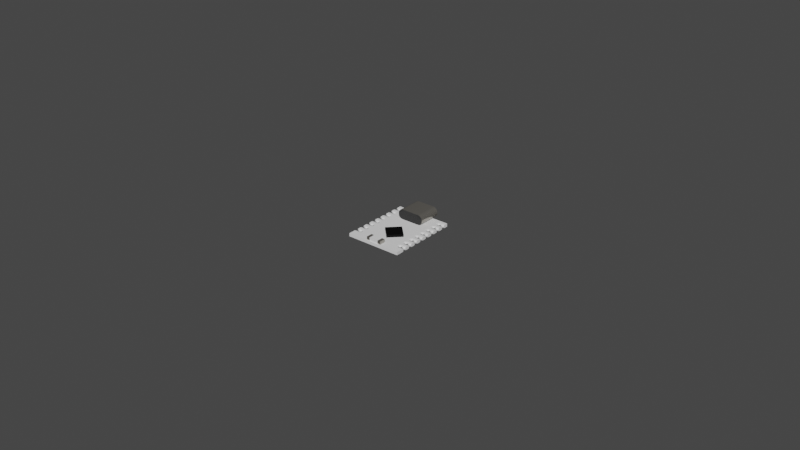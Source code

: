 # Source: ESP32_C3_supermini.blend  (saved by Blender 3.3.6; exported with 4.5.12 LTS)
import bpy
from mathutils import Matrix  # noqa: F401  (used for matrix-valued properties, if any)

bpy.ops.wm.read_factory_settings(use_empty=True)
scene = bpy.context.scene
scene.name = 'Scene'

# ---- collections
col_esp32_c3_supermini = bpy.data.collections.new('ESP32 C3 supermini'); scene.collection.children.link(col_esp32_c3_supermini)
col_booleans = bpy.data.collections.new('booleans'); scene.collection.children.link(col_booleans)
col_booleans.hide_render = True

# ---- materials (node trees are filled in below, after node groups)
mat_black_pcb = bpy.data.materials.new('black pcb')
mat_metal = bpy.data.materials.new('metal')
mat_chip = bpy.data.materials.new('chip')
mat_chip.alpha_threshold = 0.0
mat_chip.roughness = 0.5
mat_chip.line_color = (0.0, 0.0, 0.0, 1.0)
mat_dark_plastic = bpy.data.materials.new('dark plastic')
mat_red_pcb = bpy.data.materials.new('red pcb')
mat_golden_contacts = bpy.data.materials.new('golden contacts')

# ---- node groups
ng_auto_smooth = bpy.data.node_groups.new('Auto Smooth', 'GeometryNodeTree')
_s = ng_auto_smooth.interface.new_socket(name='Geometry', in_out='OUTPUT', socket_type='NodeSocketGeometry')
_s = ng_auto_smooth.interface.new_socket(name='Geometry', in_out='INPUT', socket_type='NodeSocketGeometry')
_s = ng_auto_smooth.interface.new_socket(name='Angle', in_out='INPUT', socket_type='NodeSocketFloat')
_s.subtype = 'ANGLE'
_s.min_value = 0.0
_s.max_value = 3.142
ng_auto_smooth.is_modifier = True
_N = ng_auto_smooth.nodes; _L = ng_auto_smooth.links
n0 = _N.new('NodeGroupOutput'); n0.name = 'Group Output'; n0.location = (480, -100)
n1 = _N.new('NodeGroupInput'); n1.name = 'Group Input'; n1.location = (-420, -300)
n2 = _N.new('NodeGroupInput'); n2.name = 'Group Input.001'; n2.location = (-60, -100)
n3 = _N.new('GeometryNodeSetShadeSmooth'); n3.name = 'Set Shade Smooth'; n3.location = (120, -100)
n3.domain = 'EDGE'
n4 = _N.new('GeometryNodeSetShadeSmooth'); n4.name = 'Set Shade Smooth.001'; n4.location = (300, -100)
n5 = _N.new('GeometryNodeInputMeshEdgeAngle'); n5.name = 'Edge Angle'; n5.location = (-420, -220)
n6 = _N.new('GeometryNodeInputEdgeSmooth'); n6.name = 'Is Edge Smooth'; n6.location = (-60, -160)
n7 = _N.new('GeometryNodeInputShadeSmooth'); n7.name = 'Is Face Smooth'; n7.location = (-240, -340)
n8 = _N.new('FunctionNodeBooleanMath'); n8.name = 'Boolean Math'; n8.location = (-60, -220)
n9 = _N.new('FunctionNodeCompare'); n9.name = 'Compare'; n9.location = (-240, -180)
n9.operation = 'LESS_EQUAL'
_L.new(n5.outputs[0], n9.inputs[0])
_L.new(n4.outputs[0], n0.inputs[0])
_L.new(n1.outputs[1], n9.inputs[1])
_L.new(n9.outputs[0], n8.inputs[0])
_L.new(n7.outputs[0], n8.inputs[1])
_L.new(n2.outputs[0], n3.inputs[0])
_L.new(n6.outputs[0], n3.inputs[1])
_L.new(n3.outputs[0], n4.inputs[0])
_L.new(n8.outputs[0], n3.inputs[2])
n0.is_active_output = True

# ---- material node trees
mat_metal.use_nodes = True; mat_metal.node_tree.nodes.clear()
_N = mat_metal.node_tree.nodes; _L = mat_metal.node_tree.links
n0 = _N.new('ShaderNodeBsdfPrincipled'); n0.name = 'Principled BSDF'; n0.location = (10, 300)
n0.distribution = 'GGX'
n0.subsurface_method = 'RANDOM_WALK_SKIN'
n0.inputs[0].default_value = (0.4109, 0.3901, 0.3498, 1.0)
n0.inputs[1].default_value = 0.82
n0.inputs[2].default_value = 0.15
n0.inputs[3].default_value = 1.45
n0.inputs[13].default_value = 0.3
n0.inputs[27].default_value = (0.0, 0.0, 0.0, 1.0)
n0.inputs[28].default_value = 1.0
n1 = _N.new('ShaderNodeOutputMaterial'); n1.name = 'Material Output'; n1.location = (300, 300)
_L.new(n0.outputs[0], n1.inputs[0])
n1.is_active_output = True
mat_chip.use_nodes = True; mat_chip.node_tree.nodes.clear()
_N = mat_chip.node_tree.nodes; _L = mat_chip.node_tree.links
n0 = _N.new('ShaderNodeOutputMaterial'); n0.name = 'Material Output'; n0.location = (300, 300)
n1 = _N.new('ShaderNodeBsdfPrincipled'); n1.name = 'Principled BSDF'; n1.location = (10, 300)
n1.distribution = 'GGX'
n1.subsurface_method = 'RANDOM_WALK_SKIN'
n1.inputs[0].default_value = (0.0, 0.0, 0.0, 1.0)
n1.inputs[1].default_value = 0.05
n1.inputs[2].default_value = 0.39
n1.inputs[3].default_value = 1.45
n1.inputs[13].default_value = 0.21
n1.inputs[27].default_value = (0.0, 0.0, 0.0, 1.0)
n1.inputs[28].default_value = 1.0
_L.new(n1.outputs[0], n0.inputs[0])
n0.is_active_output = True
mat_dark_plastic.use_nodes = True; mat_dark_plastic.node_tree.nodes.clear()
_N = mat_dark_plastic.node_tree.nodes; _L = mat_dark_plastic.node_tree.links
n0 = _N.new('ShaderNodeBsdfPrincipled'); n0.name = 'Principled BSDF'; n0.location = (10, 300)
n0.distribution = 'GGX'
n0.subsurface_method = 'RANDOM_WALK_SKIN'
n0.inputs[0].default_value = (0.01007, 0.01007, 0.01007, 1.0)
n0.inputs[2].default_value = 0.2
n0.inputs[3].default_value = 1.45
n0.inputs[13].default_value = 0.6
n0.inputs[27].default_value = (0.0, 0.0, 0.0, 1.0)
n0.inputs[28].default_value = 1.0
n1 = _N.new('ShaderNodeOutputMaterial'); n1.name = 'Material Output'; n1.location = (300, 300)
_L.new(n0.outputs[0], n1.inputs[0])
n1.is_active_output = True

# ---- world
world_world = bpy.data.worlds.new('World'); scene.world = world_world
world_world.use_nodes = True; world_world.node_tree.nodes.clear()
_N = world_world.node_tree.nodes; _L = world_world.node_tree.links
n0 = _N.new('ShaderNodeOutputWorld'); n0.name = 'World Output'; n0.location = (300, 300)
n1 = _N.new('ShaderNodeBackground'); n1.name = 'Background'; n1.location = (10, 300)
n1.inputs[0].default_value = (0.05088, 0.05088, 0.05088, 1.0)
_L.new(n1.outputs[0], n0.inputs[0])
n0.is_active_output = True
world_world.color = (0.05088, 0.05088, 0.05088)
world_world.use_sun_shadow = False
world_world.sun_shadow_jitter_overblur = 0.0

# ---- meshes
me_plane = bpy.data.meshes.new('Plane')
me_plane.from_pydata([(0.009, -0.0115, 0.0), (0.009, 0.0115, 0.0), (-0.009, -0.0115, 0.0), (-0.009, 0.0115, 0.0), (0.009, -0.0115, 0.001), (0.009, 0.0115, 0.001), (-0.009, -0.0115, 0.001), (-0.009, 0.0115, 0.001)], [], [(0, 2, 3, 1), (4, 5, 7, 6), (1, 3, 7, 5), (2, 0, 4, 6), (3, 2, 6, 7), (0, 1, 5, 4)])
_uv = me_plane.uv_layers.new(name='UVMap')
_uv.uv.foreach_set('vector', [0.0, 0.0, 0.0, 1.0, 1.0, 1.0, 1.0, 0.0, 0.0, 0.0, 1.0, 0.0, 1.0, 1.0, 0.0, 1.0, 1.0, 0.0, 1.0, 1.0, 1.0, 1.0, 1.0, 0.0, 0.0, 1.0, 0.0, 0.0, 0.0, 0.0, 0.0, 1.0, 1.0, 1.0, 0.0, 1.0, 0.0, 1.0, 1.0, 1.0, 0.0, 0.0, 1.0, 0.0, 1.0, 0.0, 0.0, 0.0])
me_plane.materials.append(mat_black_pcb)
me_plane.update()
me_circle = bpy.data.meshes.new('Circle')
me_circle.from_pydata([(-0.0028, 0.0127, 0.0032), (-0.0028, 0.0127, 0.0), (-0.003112, 0.0127, 3.074e-05), (-0.003412, 0.0127, 0.0001218), (-0.003689, 0.0127, 0.0002696), (-0.003931, 0.0127, 0.0004686), (-0.00413, 0.0127, 0.0007111), (-0.004278, 0.0127, 0.0009877), (-0.004369, 0.0127, 0.001288), (-0.0044, 0.0127, 0.0016), (-0.004369, 0.0127, 0.001912), (-0.004278, 0.0127, 0.002212), (-0.00413, 0.0127, 0.002489), (-0.003931, 0.0127, 0.002731), (-0.003689, 0.0127, 0.00293), (-0.003412, 0.0127, 0.003078), (-0.003112, 0.0127, 0.003169), (-5.754e-09, 0.0127, 0.0032), (-5.754e-09, 0.0127, 0.0), (-0.002877, 0.0122, 0.001213), (-0.002741, 0.0122, 0.0012), (-0.002951, 0.0122, 0.001236), (-0.003019, 0.0122, 0.001272), (-0.003079, 0.0122, 0.001321), (-0.003128, 0.0122, 0.001381), (-0.003164, 0.0122, 0.001449), (-0.003187, 0.0122, 0.001523), (-0.003194, 0.0122, 0.0016), (-0.003187, 0.0122, 0.001677), (-0.003164, 0.0122, 0.001751), (-0.003128, 0.0122, 0.001819), (-0.003079, 0.0122, 0.001879), (-0.003019, 0.0122, 0.001928), (-0.002951, 0.0122, 0.001964), (-0.002877, 0.0122, 0.001987), (-0.002741, 0.0122, 0.002), (-5.754e-09, 0.0127, 0.0031), (-5.754e-09, 0.0127, 0.0001), (-0.003093, 0.0127, 0.0001293), (-0.002795, 0.0127, 0.0001), (-0.003374, 0.0127, 0.0002146), (-0.003633, 0.0127, 0.0003532), (-0.00386, 0.0127, 0.0005397), (-0.004047, 0.0127, 0.0007669), (-0.004185, 0.0127, 0.001026), (-0.004271, 0.0127, 0.001307), (-0.0043, 0.0127, 0.0016), (-0.004271, 0.0127, 0.001893), (-0.004185, 0.0127, 0.002174), (-0.004047, 0.0127, 0.002433), (-0.00386, 0.0127, 0.00266), (-0.003633, 0.0127, 0.002847), (-0.003374, 0.0127, 0.002985), (-0.003093, 0.0127, 0.003071), (-0.002795, 0.0127, 0.0031), (-5.592e-09, 0.0122, 0.002), (-5.592e-09, 0.0122, 0.0012), (-0.0028, 0.0053, 0.0032), (-0.0028, 0.0053, 0.0), (-0.003112, 0.0053, 3.074e-05), (-0.003412, 0.0053, 0.0001218), (-0.003689, 0.0053, 0.0002696), (-0.003931, 0.0053, 0.0004686), (-0.00413, 0.0053, 0.0007111), (-0.004278, 0.0053, 0.0009877), (-0.004369, 0.0053, 0.001288), (-0.0044, 0.0053, 0.0016), (-0.004369, 0.0053, 0.001912), (-0.004278, 0.0053, 0.002212), (-0.00413, 0.0053, 0.002489), (-0.003931, 0.0053, 0.002731), (-0.003689, 0.0053, 0.00293), (-0.003412, 0.0053, 0.003078), (-0.003112, 0.0053, 0.003169), (-3.343e-09, 0.0053, 0.0032), (-3.343e-09, 0.0053, 0.0), (-3.637e-09, 0.0062, 0.0031), (-3.637e-09, 0.0062, 0.0001), (-0.003093, 0.0062, 0.0001293), (-0.002795, 0.0062, 0.0001), (-0.003374, 0.0062, 0.0002146), (-0.003633, 0.0062, 0.0003532), (-0.00386, 0.0062, 0.0005397), (-0.004047, 0.0062, 0.0007669), (-0.004185, 0.0062, 0.001026), (-0.004271, 0.0062, 0.001307), (-0.0043, 0.0062, 0.0016), (-0.004271, 0.0062, 0.001893), (-0.004185, 0.0062, 0.002174), (-0.004047, 0.0062, 0.002433), (-0.00386, 0.0062, 0.00266), (-0.003633, 0.0062, 0.002847), (-0.003374, 0.0062, 0.002985), (-0.003093, 0.0062, 0.003071), (-0.002795, 0.0062, 0.0031), (-0.002877, 0.0062, 0.001213), (-0.002741, 0.0062, 0.0012), (-0.002951, 0.0062, 0.001236), (-0.003019, 0.0062, 0.001272), (-0.003079, 0.0062, 0.001321), (-0.003128, 0.0062, 0.001381), (-0.003164, 0.0062, 0.001449), (-0.003187, 0.0062, 0.001523), (-0.003194, 0.0062, 0.0016), (-0.003187, 0.0062, 0.001677), (-0.003164, 0.0062, 0.001751), (-0.003128, 0.0062, 0.001819), (-0.003079, 0.0062, 0.001879), (-0.003019, 0.0062, 0.001928), (-0.002951, 0.0062, 0.001964), (-0.002877, 0.0062, 0.001987), (-0.002741, 0.0062, 0.002), (-3.637e-09, 0.0062, 0.002), (-3.637e-09, 0.0062, 0.0012)], [], [(19, 21, 22, 23, 24, 25, 26, 27, 28, 29, 30, 31, 32, 33, 34, 35, 55, 56, 20), (38, 39, 1, 2), (40, 38, 2, 3), (41, 40, 3, 4), (42, 41, 4, 5), (43, 42, 5, 6), (44, 43, 6, 7), (45, 44, 7, 8), (46, 45, 8, 9), (47, 46, 9, 10), (48, 47, 10, 11), (49, 48, 11, 12), (50, 49, 12, 13), (51, 50, 13, 14), (52, 51, 14, 15), (53, 52, 15, 16), (54, 53, 16, 0), (36, 54, 0, 17), (39, 37, 18, 1), (11, 10, 67, 68), (4, 3, 60, 61), (1, 18, 75, 58), (12, 11, 68, 69), (5, 4, 61, 62), (13, 12, 69, 70), (6, 5, 62, 63), (14, 13, 70, 71), (7, 6, 63, 64), (15, 14, 71, 72), (8, 7, 64, 65), (16, 15, 72, 73), (9, 8, 65, 66), (2, 1, 58, 59), (0, 16, 73, 57), (10, 9, 66, 67), (3, 2, 59, 60), (17, 0, 57, 74), (59, 58, 75, 74, 57, 73, 72, 71, 70, 69, 68, 67, 66, 65, 64, 63, 62, 61, 60), (51, 52, 92, 91), (44, 45, 85, 84), (52, 53, 93, 92), (45, 46, 86, 85), (39, 38, 78, 79), (53, 54, 94, 93), (46, 47, 87, 86), (38, 40, 80, 78), (54, 36, 76, 94), (47, 48, 88, 87), (40, 41, 81, 80), (37, 39, 79, 77), (48, 49, 89, 88), (41, 42, 82, 81), (49, 50, 90, 89), (42, 43, 83, 82), (50, 51, 91, 90), (43, 44, 84, 83), (29, 28, 104, 105), (22, 21, 97, 98), (20, 56, 113, 96), (30, 29, 105, 106), (23, 22, 98, 99), (31, 30, 106, 107), (24, 23, 99, 100), (32, 31, 107, 108), (25, 24, 100, 101), (33, 32, 108, 109), (26, 25, 101, 102), (34, 33, 109, 110), (27, 26, 102, 103), (19, 20, 96, 95), (35, 34, 110, 111), (28, 27, 103, 104), (21, 19, 95, 97), (55, 35, 111, 112), (94, 76, 112, 111), (93, 94, 111, 110), (92, 93, 110, 109), (91, 92, 109, 108), (90, 91, 108, 107), (89, 90, 107, 106), (88, 89, 106, 105), (87, 88, 105, 104), (86, 87, 104, 103), (85, 86, 103, 102), (84, 85, 102, 101), (83, 84, 101, 100), (82, 83, 100, 99), (81, 82, 99, 98), (80, 81, 98, 97), (78, 80, 97, 95), (79, 78, 95, 96), (77, 79, 96, 113)])
me_circle.polygons.foreach_set('use_smooth', [True] * 92)
me_circle.polygons.foreach_set('material_index', [1, 0, 0, 0, 0, 0, 0, 0, 0, 0, 0, 0, 0, 0, 0, 0, 0, 0, 0, 0, 0, 0, 0, 0, 0, 0, 0, 0, 0, 0, 0, 0, 0, 0, 0, 0, 0, 2, 0, 0, 0, 0, 0, 0, 0, 0, 0, 0, 0, 0, 0, 0, 0, 0, 0, 0, 1, 1, 1, 1, 1, 1, 1, 1, 1, 1, 1, 1, 1, 1, 1, 1, 1, 1, 2, 2, 2, 2, 2, 2, 2, 2, 2, 2, 2, 2, 2, 2, 2, 2, 2, 2])
_uv = me_circle.uv_layers.new(name='UVMap')
_uv.uv.foreach_set('vector', [0.0, 0.0, 0.0, 0.0, 0.0, 0.0, 0.0, 0.0, 0.0, 0.0, 0.0, 0.0, 0.0, 0.0, 0.0, 0.0, 0.0, 0.0, 0.0, 0.0, 0.0, 0.0, 0.0, 0.0, 0.0, 0.0, 0.0, 0.0, 0.0, 0.0, 0.0, 0.0, 0.0, 0.0, 0.0, 0.0, 0.0, 0.0, 0.0, 0.0, 0.0, 0.0, 0.0, 0.0, 0.0, 0.0, 0.0, 0.0, 0.0, 0.0, 0.0, 0.0, 0.0, 0.0, 0.0, 0.0, 0.0, 0.0, 0.0, 0.0, 0.0, 0.0, 0.0, 0.0, 0.0, 0.0, 0.0, 0.0, 0.0, 0.0, 0.0, 0.0, 0.0, 0.0, 0.0, 0.0, 0.0, 0.0, 0.0, 0.0, 0.0, 0.0, 0.0, 0.0, 0.0, 0.0, 0.0, 0.0, 0.0, 0.0, 0.0, 0.0, 0.0, 0.0, 0.0, 0.0, 0.0, 0.0, 0.0, 0.0, 0.0, 0.0, 0.0, 0.0, 0.0, 0.0, 0.0, 0.0, 0.0, 0.0, 0.0, 0.0, 0.0, 0.0, 0.0, 0.0, 0.0, 0.0, 0.0, 0.0, 0.0, 0.0, 0.0, 0.0, 0.0, 0.0, 0.0, 0.0, 0.0, 0.0, 0.0, 0.0, 0.0, 0.0, 0.0, 0.0, 0.0, 0.0, 0.0, 0.0, 0.0, 0.0, 0.0, 0.0, 0.0, 0.0, 0.0, 0.0, 0.0, 0.0, 0.0, 0.0, 0.0, 0.0, 0.0, 0.0, 0.0, 0.0, 0.0, 0.0, 0.0, 0.0, 0.0, 0.0, 0.0, 0.0, 0.0, 0.0, 0.0, 0.0, 0.0, 0.0, 0.0, 0.0, 0.0, 0.0, 0.0, 0.0, 0.0, 0.0, 0.0, 0.0, 0.0, 0.0, 0.0, 0.0, 0.0, 0.0, 0.0, 0.0, 0.0, 0.0, 0.0, 0.0, 0.0, 0.0, 0.0, 0.0, 0.0, 0.0, 0.0, 0.0, 0.0, 0.0, 0.0, 0.0, 0.0, 0.0, 0.0, 0.0, 0.0, 0.0, 0.0, 0.0, 0.0, 0.0, 0.0, 0.0, 0.0, 0.0, 0.0, 0.0, 0.0, 0.0, 0.0, 0.0, 0.0, 0.0, 0.0, 0.0, 0.0, 0.0, 0.0, 0.0, 0.0, 0.0, 0.0, 0.0, 0.0, 0.0, 0.0, 0.0, 0.0, 0.0, 0.0, 0.0, 0.0, 0.0, 0.0, 0.0, 0.0, 0.0, 0.0, 0.0, 0.0, 0.0, 0.0, 0.0, 0.0, 0.0, 0.0, 0.0, 0.0, 0.0, 0.0, 0.0, 0.0, 0.0, 0.0, 0.0, 0.0, 0.0, 0.0, 0.0, 0.0, 0.0, 0.0, 0.0, 0.0, 0.0, 0.0, 0.0, 0.0, 0.0, 0.0, 0.0, 0.0, 0.0, 0.0, 0.0, 0.0, 0.0, 0.0, 0.0, 0.0, 0.0, 0.0, 0.0, 0.0, 0.0, 0.0, 0.0, 0.0, 0.0, 0.0, 0.0, 0.0, 0.0, 0.0, 0.0, 0.0, 0.0, 0.0, 0.0, 0.0, 0.0, 0.0, 0.0, 0.0, 0.0, 0.0, 0.0, 0.0, 0.0, 0.0, 0.0, 0.0, 0.0, 0.0, 0.0, 0.0, 0.0, 0.0, 0.0, 0.0, 0.0, 0.0, 0.0, 0.0, 0.0, 0.0, 0.0, 0.0, 0.0, 0.0, 0.0, 0.0, 0.0, 0.0, 0.0, 0.0, 0.0, 0.0, 0.0, 0.0, 0.0, 0.0, 0.0, 0.0, 0.0, 0.0, 0.0, 0.0, 0.0, 0.0, 0.0, 0.0, 0.0, 0.0, 0.0, 0.0, 0.0, 0.0, 0.0, 0.0, 0.0, 0.0, 0.0, 0.0, 0.0, 0.0, 0.0, 0.0, 0.0, 0.0, 0.0, 0.0, 0.0, 0.0, 0.0, 0.0, 0.0, 0.0, 0.0, 0.0, 0.0, 0.0, 0.0, 0.0, 0.0, 0.0, 0.0, 0.0, 0.0, 0.0, 0.0, 0.0, 0.0, 0.0, 0.0, 0.0, 0.0, 0.0, 0.0, 0.0, 0.0, 0.0, 0.0, 0.0, 0.0, 0.0, 0.0, 0.0, 0.0, 0.0, 0.0, 0.0, 0.0, 0.0, 0.0, 0.0, 0.0, 0.0, 0.0, 0.0, 0.0, 0.0, 0.0, 0.0, 0.0, 0.0, 0.0, 0.0, 0.0, 0.0, 0.0, 0.0, 0.0, 0.0, 0.0, 0.0, 0.0, 0.0, 0.0, 0.0, 0.0, 0.0, 0.0, 0.0, 0.0, 0.0, 0.0, 0.0, 0.0, 0.0, 0.0, 0.0, 0.0, 0.0, 0.0, 0.0, 0.0, 0.0, 0.0, 0.0, 0.0, 0.0, 0.0, 0.0, 0.0, 0.0, 0.0, 0.0, 0.0, 0.0, 0.0, 0.0, 0.0, 0.0, 0.0, 0.0, 0.0, 0.0, 0.0, 0.0, 0.0, 0.0, 0.0, 0.0, 0.0, 0.0, 0.0, 0.0, 0.0, 0.0, 0.0, 0.0, 0.0, 0.0, 0.0, 0.0, 0.0, 0.0, 0.0, 0.0, 0.0, 0.0, 0.0, 0.0, 0.0, 0.0, 0.0, 0.0, 0.0, 0.0, 0.0, 0.0, 0.0, 0.0, 0.0, 0.0, 0.0, 0.0, 0.0, 0.0, 0.0, 0.0, 0.0, 0.0, 0.0, 0.0, 0.0, 0.0, 0.0, 0.0, 0.0, 0.0, 0.0, 0.0, 0.0, 0.0, 0.0, 0.0, 0.0, 0.0, 0.0, 0.0, 0.0, 0.0, 0.0, 0.0, 0.0, 0.0, 0.0, 0.0, 0.0, 0.0, 0.0, 0.0, 0.0, 0.0, 0.0, 0.0, 0.0, 0.0, 0.0, 0.0, 0.0, 0.0, 0.0, 0.0, 0.0, 0.0, 0.0, 0.0, 0.0, 0.0, 0.0, 0.0, 0.0, 0.0, 0.0, 0.0, 0.0, 0.0, 0.0, 0.0, 0.0, 0.0, 0.0, 0.0, 0.0, 0.0, 0.0, 0.0, 0.0, 0.0, 0.0, 0.0, 0.0, 0.0, 0.0, 0.0, 0.0, 0.0, 0.0, 0.0, 0.0, 0.0, 0.0, 0.0, 0.0, 0.0, 0.0, 0.0, 0.0, 0.0, 0.0, 0.0, 0.0, 0.0, 0.0, 0.0, 0.0, 0.0, 0.0, 0.0, 0.0, 0.0, 0.0, 0.0, 0.0, 0.0, 0.0, 0.0, 0.0, 0.0, 0.0, 0.0, 0.0, 0.0, 0.0, 0.0, 0.0, 0.0, 0.0, 0.0, 0.0, 0.0, 0.0, 0.0, 0.0, 0.0, 0.0, 0.0, 0.0, 0.0, 0.0, 0.0, 0.0, 0.0, 0.0, 0.0, 0.0, 0.0, 0.0, 0.0, 0.0, 0.0, 0.0, 0.0, 0.0, 0.0, 0.0, 0.0, 0.0, 0.0, 0.0, 0.0, 0.0, 0.0, 0.0, 0.0, 0.0, 0.0, 0.0, 0.0, 0.0, 0.0, 0.0, 0.0, 0.0, 0.0, 0.0, 0.0, 0.0, 0.0, 0.0, 0.0, 0.0, 0.0, 0.0, 0.0, 0.0, 0.0, 0.0, 0.0, 0.0, 0.0, 0.0, 0.0, 0.0, 0.0, 0.0, 0.0, 0.0, 0.0, 0.0, 0.0, 0.0, 0.0, 0.0, 0.0, 0.0, 0.0, 0.0, 0.0, 0.0, 0.0, 0.0, 0.0, 0.0, 0.0, 0.0, 0.0, 0.0, 0.0, 0.0, 0.0, 0.0, 0.0, 0.0, 0.0, 0.0, 0.0, 0.0, 0.0, 0.0, 0.0, 0.0, 0.0, 0.0, 0.0, 0.0, 0.0, 0.0, 0.0, 0.0, 0.0, 0.0, 0.0, 0.0, 0.0, 0.0, 0.0, 0.0, 0.0, 0.0, 0.0, 0.0, 0.0, 0.0, 0.0, 0.0, 0.0, 0.0, 0.0, 0.0, 0.0, 0.0, 0.0, 0.0, 0.0, 0.0, 0.0, 0.0])
me_circle.materials.append(mat_metal)
me_circle.materials.append(mat_chip)
me_circle.materials.append(mat_dark_plastic)
me_circle.update()
me_plane_001 = bpy.data.meshes.new('Plane.001')
me_plane_001.from_pydata([(0.001, -0.006736, 0.0), (0.004536, -0.0032, 0.0), (-0.002536, -0.0032, 0.0), (0.001, 0.0003355, 0.0), (-0.002536, -0.0032, 0.0008), (0.001, -0.006736, 0.0008), (0.004536, -0.0032, 0.0008), (0.001, 0.0003355, 0.0008)], [], [(0, 2, 3, 1), (5, 6, 7, 4), (3, 2, 4, 7), (0, 1, 6, 5), (1, 3, 7, 6), (2, 0, 5, 4)])
_uv = me_plane_001.uv_layers.new(name='UVMap')
_uv.uv.foreach_set('vector', [0.0, 0.0, 0.0, 1.0, 1.0, 1.0, 1.0, 0.0, 0.0, 0.0, 1.0, 0.0, 1.0, 1.0, 0.0, 1.0, 1.0, 1.0, 0.0, 1.0, 0.0, 1.0, 1.0, 1.0, 0.0, 0.0, 1.0, 0.0, 1.0, 0.0, 0.0, 0.0, 1.0, 0.0, 1.0, 1.0, 1.0, 1.0, 1.0, 0.0, 0.0, 1.0, 0.0, 0.0, 0.0, 0.0, 0.0, 1.0])
me_plane_001.materials.append(mat_chip)
me_plane_001.update()
me_cube = bpy.data.meshes.new('Cube')
me_cube.from_pydata([(-0.0025, -0.001, 0.0), (-0.0025, -0.001, 0.001), (-0.0025, 0.001, 0.0), (-0.0025, 0.001, 0.001), (0.0025, -0.001, 0.0), (0.0025, -0.001, 0.001), (0.0025, 0.001, 0.0), (0.0025, 0.001, 0.001), (-0.0015, 0.001, 0.0), (-0.0015, 0.001, 0.001), (-0.0015, -0.001, 0.0), (-0.0015, -0.001, 0.001), (0.0015, 0.001, 0.001), (0.0015, -0.001, 0.0), (0.0015, 0.001, 0.0), (0.0015, -0.001, 0.001)], [], [(0, 1, 3, 2), (14, 12, 7, 6), (6, 7, 5, 4), (10, 11, 1, 0), (14, 6, 4, 13), (9, 3, 1, 11), (12, 9, 11, 15), (2, 8, 10, 0), (13, 15, 11, 10), (2, 3, 9, 8), (4, 5, 15, 13), (7, 12, 15, 5), (8, 14, 13, 10), (8, 9, 12, 14)])
me_cube.polygons.foreach_set('material_index', [1, 1, 1, 1, 1, 1, 0, 1, 0, 1, 1, 1, 0, 0])
_uv = me_cube.uv_layers.new(name='UVMap')
_uv.uv.foreach_set('vector', [0.375, 0.0, 0.625, 0.0, 0.625, 0.25, 0.375, 0.25, 0.375, 0.5, 0.625, 0.5, 0.625, 0.5, 0.375, 0.5, 0.375, 0.5, 0.625, 0.5, 0.625, 0.75, 0.375, 0.75, 0.375, 1.0, 0.625, 1.0, 0.625, 1.0, 0.375, 1.0, 0.375, 0.5, 0.375, 0.5, 0.375, 0.75, 0.375, 0.75, 0.875, 0.5, 0.875, 0.5, 0.875, 0.75, 0.875, 0.75, 0.625, 0.5, 0.875, 0.5, 0.875, 0.75, 0.625, 0.75, 0.125, 0.5, 0.125, 0.5, 0.125, 0.75, 0.125, 0.75, 0.375, 0.75, 0.625, 0.75, 0.625, 1.0, 0.375, 1.0, 0.375, 0.25, 0.625, 0.25, 0.625, 0.25, 0.375, 0.25, 0.375, 0.75, 0.625, 0.75, 0.625, 0.75, 0.375, 0.75, 0.625, 0.5, 0.625, 0.5, 0.625, 0.75, 0.625, 0.75, 0.125, 0.5, 0.375, 0.5, 0.375, 0.75, 0.125, 0.75, 0.375, 0.25, 0.625, 0.25, 0.625, 0.5, 0.375, 0.5])
me_cube.materials.append(mat_red_pcb)
me_cube.materials.append(mat_metal)
me_cube.update()
me_cylinder = bpy.data.meshes.new('Cylinder')
me_cylinder.from_pydata([(0.007013, -0.0001113, 0.001), (0.007109, -0.0003117, 0.001), (0.007283, -0.0004505, 0.001), (0.0075, -0.0005, 0.001), (0.007717, -0.0004505, 0.001), (0.007891, -0.0003117, 0.001), (0.007987, -0.0001113, 0.001), (0.007987, 0.0001113, 0.001), (0.007891, 0.0003117, 0.001), (0.007717, 0.0004505, 0.001), (0.0075, 0.0005, 0.001), (0.008513, 0.0001113, 0.001), (0.009, 0.0005, 0.001), (0.009217, 0.0004505, 0.001), (0.009391, 0.0003117, 0.001), (0.009487, 0.0001113, 0.001), (0.009487, -0.0001113, 0.001), (0.009391, -0.0003117, 0.001), (0.009217, -0.0004505, 0.001), (0.009, -0.0005, 0.001), (0.008783, -0.0004505, 0.001), (0.008609, -0.0003117, 0.001), (0.008513, -0.0001113, 0.001), (0.007013, 0.0001113, 0.001), (0.007109, 0.0003117, 0.001), (0.007283, 0.0004505, 0.001), (0.008609, 0.0003117, 0.001), (0.008783, 0.0004505, 0.001), (0.007717, -0.0004505, -1.164e-10), (0.007891, -0.0003117, -1.164e-10), (0.007987, -0.0001113, -1.164e-10), (0.007987, 0.0001113, -1.164e-10), (0.007891, 0.0003117, -1.164e-10), (0.007717, 0.0004505, -1.164e-10), (0.0075, 0.0005, -1.164e-10), (0.0075, -0.0005, -1.164e-10), (0.007283, -0.0004505, -1.164e-10), (0.007109, -0.0003117, -1.164e-10), (0.007013, -0.0001113, -1.164e-10), (0.007013, 0.0001113, -1.164e-10), (0.007109, 0.0003117, -1.164e-10), (0.007283, 0.0004505, -1.164e-10), (0.008513, -0.0001113, -1.164e-10), (0.008609, -0.0003117, -1.164e-10), (0.008783, -0.0004505, -1.164e-10), (0.009, -0.0005, -1.164e-10), (0.009, 0.0005, -1.164e-10), (0.009217, 0.0004505, -1.164e-10), (0.009391, 0.0003117, -1.164e-10), (0.009487, 0.0001113, -1.164e-10), (0.009487, -0.0001113, -1.164e-10), (0.009391, -0.0003117, -1.164e-10), (0.009217, -0.0004505, -1.164e-10), (0.008513, 0.0001113, -1.164e-10), (0.008609, 0.0003117, -1.164e-10), (0.008783, 0.0004505, -1.164e-10)], [], [(32, 8, 7, 31), (33, 9, 8, 32), (34, 10, 9, 33), (31, 7, 6, 30), (15, 14, 13, 12, 27, 26, 11, 22, 21, 20, 19, 18, 17, 16), (43, 21, 22, 42), (44, 20, 21, 43), (45, 19, 20, 44), (52, 18, 19, 45), (51, 17, 18, 52), (50, 16, 17, 51), (49, 15, 16, 50), (46, 12, 13, 47), (47, 13, 14, 48), (42, 22, 11, 53), (48, 14, 15, 49), (53, 11, 26, 54), (54, 26, 27, 55), (30, 6, 5, 29), (29, 5, 4, 28), (28, 4, 3, 35), (35, 3, 2, 36), (36, 2, 1, 37), (37, 1, 0, 38), (38, 0, 23, 39), (39, 23, 24, 40), (7, 8, 9, 10, 25, 24, 23, 0, 1, 2, 3, 4, 5, 6), (40, 24, 25, 41), (41, 25, 10, 34), (55, 27, 12, 46)])
me_cylinder.polygons.foreach_set('use_smooth', [True] * 30)
_uv = me_cylinder.uv_layers.new(name='UVMap')
_uv.uv.foreach_set('vector', [1.0, 0.75, 1.0, 1.0, 0.9286, 1.0, 0.9286, 0.75, 0.9286, 0.75, 0.9286, 1.0, 0.8571, 1.0, 0.8571, 0.75, 0.8571, 0.75, 0.8571, 1.0, 0.7857, 1.0, 0.7857, 0.75, 0.7857, 0.75, 0.7857, 1.0, 0.7143, 1.0, 0.7143, 0.75, 0.484, 0.3034, 0.4376, 0.3996, 0.3541, 0.4662, 0.25, 0.49, 0.1459, 0.4662, 0.06236, 0.3996, 0.01602, 0.3034, 0.01602, 0.1966, 0.06236, 0.1004, 0.1459, 0.03377, 0.25, 0.01, 0.3541, 0.03377, 0.4376, 0.1004, 0.484, 0.1966, 0.3571, 0.75, 0.3571, 1.0, 0.2857, 1.0, 0.2857, 0.75, 0.4286, 0.75, 0.4286, 1.0, 0.3571, 1.0, 0.3571, 0.75, 0.5, 0.75, 0.5, 1.0, 0.4286, 1.0, 0.4286, 0.75, 0.5714, 0.75, 0.5714, 1.0, 0.5, 1.0, 0.5, 0.75, 0.6429, 0.75, 0.6429, 1.0, 0.5714, 1.0, 0.5714, 0.75, 0.7143, 0.75, 0.7143, 1.0, 0.6429, 1.0, 0.6429, 0.75, 0.7857, 0.75, 0.7857, 1.0, 0.7143, 1.0, 0.7143, 0.75, 0.8571, 0.75, 0.8571, 1.0, 0.7857, 1.0, 0.7857, 0.75, 0.9286, 0.75, 0.9286, 1.0, 0.8571, 1.0, 0.8571, 0.75, 0.2857, 0.75, 0.2857, 1.0, 0.2143, 1.0, 0.2143, 0.75, 1.0, 0.75, 1.0, 1.0, 0.9286, 1.0, 0.9286, 0.75, 0.2143, 0.75, 0.2143, 1.0, 0.1429, 1.0, 0.1429, 0.75, 0.1429, 0.75, 0.1429, 1.0, 0.07143, 1.0, 0.07143, 0.75, 0.7143, 0.75, 0.7143, 1.0, 0.6429, 1.0, 0.6429, 0.75, 0.6429, 0.75, 0.6429, 1.0, 0.5714, 1.0, 0.5714, 0.75, 0.5714, 0.75, 0.5714, 1.0, 0.5, 1.0, 0.5, 0.75, 0.5, 0.75, 0.5, 1.0, 0.4286, 1.0, 0.4286, 0.75, 0.4286, 0.75, 0.4286, 1.0, 0.3571, 1.0, 0.3571, 0.75, 0.3571, 0.75, 0.3571, 1.0, 0.2857, 1.0, 0.2857, 0.75, 0.2857, 0.75, 0.2857, 1.0, 0.2143, 1.0, 0.2143, 0.75, 0.2143, 0.75, 0.2143, 1.0, 0.1429, 1.0, 0.1429, 0.75, 0.484, 0.3034, 0.4376, 0.3996, 0.3541, 0.4662, 0.25, 0.49, 0.1459, 0.4662, 0.06236, 0.3996, 0.01602, 0.3034, 0.01602, 0.1966, 0.06236, 0.1004, 0.1459, 0.03377, 0.25, 0.01, 0.3541, 0.03377, 0.4376, 0.1004, 0.484, 0.1966, 0.1429, 0.75, 0.1429, 1.0, 0.07143, 1.0, 0.07143, 0.75, 0.07143, 0.75, 0.07143, 1.0, -1.341e-07, 1.0, -1.341e-07, 0.75, 0.07143, 0.75, 0.07143, 1.0, -1.341e-07, 1.0, -1.341e-07, 0.75])
me_cylinder.materials.append(mat_golden_contacts)
me_cylinder.update()
me_cylinder_001 = bpy.data.meshes.new('Cylinder.001')
me_cylinder_001.from_pydata([(0.00745, 0.0009, 0.00045), (0.007217, 0.0008693, 0.00045), (0.007, 0.0007794, 0.00045), (0.006814, 0.0006364, 0.00045), (0.006671, 0.00045, 0.00045), (0.006581, 0.0002329, 0.00045), (0.00655, 0.0, 0.00045), (0.006581, -0.0002329, 0.00045), (0.006671, -0.00045, 0.00045), (0.006814, -0.0006364, 0.00045), (0.007, -0.0007794, 0.00045), (0.007217, -0.0008693, 0.00045), (0.00745, -0.0009, 0.00045), (0.0091, 0.0009, 0.00045), (0.0091, -0.0009, 0.00045), (0.007217, 0.0008693, 0.00065), (0.00745, 0.0009, 0.00065), (0.007, 0.0007794, 0.00065), (0.006814, 0.0006364, 0.00065), (0.006671, 0.00045, 0.00065), (0.006581, 0.0002329, 0.00065), (0.00655, 0.0, 0.00065), (0.006581, -0.0002329, 0.00065), (0.006671, -0.00045, 0.00065), (0.006814, -0.0006364, 0.00065), (0.007, -0.0007794, 0.00065), (0.007217, -0.0008693, 0.00065), (0.00745, -0.0009, 0.00065), (0.0091, 0.0009, 0.00065), (0.0091, -0.0009, 0.00065)], [], [(1, 0, 13, 14, 12, 11, 10, 9, 8, 7, 6, 5, 4, 3, 2), (15, 17, 18, 19, 20, 21, 22, 23, 24, 25, 26, 27, 29, 28, 16), (5, 6, 21, 20), (12, 14, 29, 27), (6, 7, 22, 21), (14, 13, 28, 29), (7, 8, 23, 22), (0, 1, 15, 16), (8, 9, 24, 23), (1, 2, 17, 15), (9, 10, 25, 24), (2, 3, 18, 17), (10, 11, 26, 25), (3, 4, 19, 18), (11, 12, 27, 26), (4, 5, 20, 19), (13, 0, 16, 28)])
_uv = me_cylinder_001.uv_layers.new(name='UVMap')
_uv.uv.foreach_set('vector', [0.0, 0.0, 0.0, 0.0, 0.0, 0.0, 0.0, 0.0, 0.0, 0.0, 0.0, 0.0, 0.0, 0.0, 0.0, 0.0, 0.0, 0.0, 0.0, 0.0, 0.0, 0.0, 0.0, 0.0, 0.0, 0.0, 0.0, 0.0, 0.0, 0.0, 0.0, 0.0, 0.0, 0.0, 0.0, 0.0, 0.0, 0.0, 0.0, 0.0, 0.0, 0.0, 0.0, 0.0, 0.0, 0.0, 0.0, 0.0, 0.0, 0.0, 0.0, 0.0, 0.0, 0.0, 0.0, 0.0, 0.0, 0.0, 0.0, 0.0, 0.0, 0.0, 0.0, 0.0, 0.0, 0.0, 0.0, 0.0, 0.0, 0.0, 0.0, 0.0, 0.0, 0.0, 0.0, 0.0, 0.0, 0.0, 0.0, 0.0, 0.0, 0.0, 0.0, 0.0, 0.0, 0.0, 0.0, 0.0, 0.0, 0.0, 0.0, 0.0, 0.0, 0.0, 0.0, 0.0, 0.0, 0.0, 0.0, 0.0, 0.0, 0.0, 0.0, 0.0, 0.0, 0.0, 0.0, 0.0, 0.0, 0.0, 0.0, 0.0, 0.0, 0.0, 0.0, 0.0, 0.0, 0.0, 0.0, 0.0, 0.0, 0.0, 0.0, 0.0, 0.0, 0.0, 0.0, 0.0, 0.0, 0.0, 0.0, 0.0, 0.0, 0.0, 0.0, 0.0, 0.0, 0.0, 0.0, 0.0, 0.0, 0.0, 0.0, 0.0, 0.0, 0.0, 0.0, 0.0, 0.0, 0.0, 0.0, 0.0, 0.0, 0.0, 0.0, 0.0, 0.0, 0.0, 0.0, 0.0, 0.0, 0.0, 0.0, 0.0, 0.0, 0.0, 0.0, 0.0, 0.0, 0.0, 0.0, 0.0, 0.0, 0.0, 0.0, 0.0, 0.0, 0.0, 0.0, 0.0])
me_cylinder_001.materials.append(mat_golden_contacts)
me_cylinder_001.update()

# ---- objects
ob_pcb = bpy.data.objects.new('pcb', me_plane)
ob_usb_c = bpy.data.objects.new('usb-c', me_circle)
ob_chip = bpy.data.objects.new('chip', me_plane_001)
ob_antenna = bpy.data.objects.new('antenna', me_cube)
ob_pins = bpy.data.objects.new('pins', me_cylinder)
ob_pin_pads = bpy.data.objects.new('pin pads', me_cylinder_001)

# ---- transforms, parenting, visibility, modifiers, constraints
ob_pcb.location = (0.0, 0.0, 0.0)
_m = ob_pcb.modifiers.new('pins', 'BOOLEAN')
_m.object = ob_pins
_m = ob_pcb.modifiers.new('pin pads', 'BOOLEAN')
_m.object = ob_pin_pads
ob_usb_c.location = (0.0, 0.0, 0.001)
_m = ob_usb_c.modifiers.new('Mirror', 'MIRROR')
_m.merge_threshold = 5e-05
_m = ob_usb_c.modifiers.new('Auto Smooth', 'NODES')
_m.node_group = ng_auto_smooth
_gi = [s.identifier for s in ng_auto_smooth.interface.items_tree if s.item_type == 'SOCKET' and s.in_out == 'INPUT']
_m[_gi[1]] = 0.5236  # Angle
ob_chip.location = (0.0, 0.0, 0.001)
ob_antenna.location = (0.0, -0.0102, 0.001)
ob_pins.location = (0.0, 0.0095, 0.0005)
_m = ob_pins.modifiers.new('Mirror', 'MIRROR')
_m.use_axis = (True, False, True)
_m.merge_threshold = 0.0001
_m = ob_pins.modifiers.new('Array', 'ARRAY')
_m.count = 8
_m.use_constant_offset = True
_m.constant_offset_displace = (0.0, -0.00254, 0.0)
_m.use_relative_offset = False
_m = ob_pins.modifiers.new('Auto Smooth', 'NODES')
_m.node_group = ng_auto_smooth
_gi = [s.identifier for s in ng_auto_smooth.interface.items_tree if s.item_type == 'SOCKET' and s.in_out == 'INPUT']
_m[_gi[1]] = 0.5236  # Angle
ob_pin_pads.location = (0.0, 0.0095, 0.0005)
_m = ob_pin_pads.modifiers.new('Mirror', 'MIRROR')
_m.use_axis = (True, False, True)
_m.merge_threshold = 0.0001
_m = ob_pin_pads.modifiers.new('Array', 'ARRAY')
_m.count = 8
_m.use_constant_offset = True
_m.constant_offset_displace = (0.0, -0.00254, 0.0)
_m.use_relative_offset = False
_m = ob_pin_pads.modifiers.new('Auto Smooth', 'NODES')
_m.node_group = ng_auto_smooth
_gi = [s.identifier for s in ng_auto_smooth.interface.items_tree if s.item_type == 'SOCKET' and s.in_out == 'INPUT']
_m[_gi[1]] = 0.5236  # Angle

# ---- collection membership
col_esp32_c3_supermini.objects.link(ob_pcb)
col_esp32_c3_supermini.objects.link(ob_usb_c)
col_esp32_c3_supermini.objects.link(ob_chip)
col_esp32_c3_supermini.objects.link(ob_antenna)
col_booleans.objects.link(ob_pins)
col_booleans.objects.link(ob_pin_pads)

# ---- scene / render settings (as saved in the file)
scene.frame_start = 0; scene.frame_end = 0; scene.frame_set(0)
scene.render.engine = 'CYCLES'
scene.cycles.sampling_pattern = 'TABULATED_SOBOL'
scene.cycles.use_light_tree = False
scene.view_settings.view_transform = 'Filmic'
bpy.context.view_layer.update()

# ---- added for rendering (the .blend has no active camera and no usable light): camera, sun
cam_auto = bpy.data.cameras.new('AutoCamera')
cam_auto.lens = 50.0
cam_auto.sensor_width = 36.0
cam_auto.clip_end = 1000.0
ob_auto_camera = bpy.data.objects.new('AutoCamera', cam_auto)
scene.collection.objects.link(ob_auto_camera)
ob_auto_camera.location = (0.185045, -0.221454, 0.149886)
ob_auto_camera.rotation_euler = (1.09748, -7.21219e-08, 0.694738)
scene.camera = ob_auto_camera
light_auto_sun = bpy.data.lights.new('AutoSun', 'SUN')
light_auto_sun.energy = 3.0
light_auto_sun.angle = 0.0523599
ob_auto_sun = bpy.data.objects.new('AutoSun', light_auto_sun)
scene.collection.objects.link(ob_auto_sun)
ob_auto_sun.rotation_euler = (0.872665, 0.174533, 0.523599)
bpy.context.view_layer.update()
